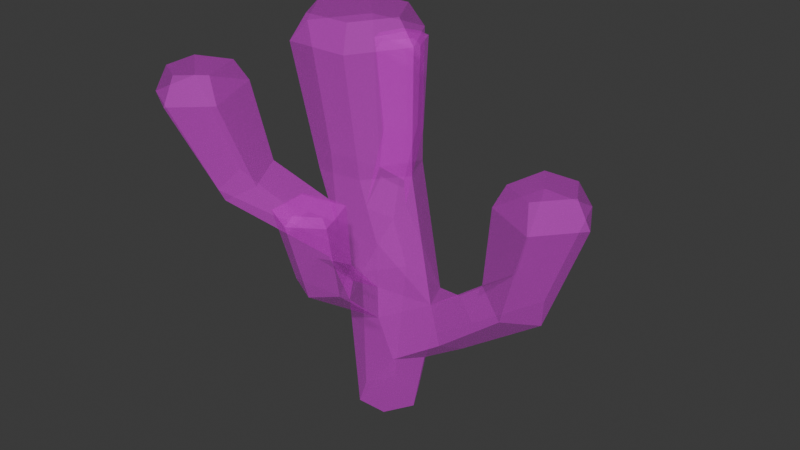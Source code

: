 # Source: SM_Prop_Coral_02.blend  (saved by Blender 4.5.88; exported with 4.5.12 LTS)
import bpy
from mathutils import Matrix  # noqa: F401  (used for matrix-valued properties, if any)

bpy.ops.wm.read_factory_settings(use_empty=True)
scene = bpy.context.scene
scene.name = 'Scene'

# ---- collections
col_sm_prop_coral_02 = bpy.data.collections.new('SM_Prop_Coral_02'); scene.collection.children.link(col_sm_prop_coral_02)

# ---- images (referenced by path relative to the original .blend; pixels are not part of the script)
import os
ASSET_DIR = os.environ.get("B2B_ASSET_DIR", "")  # directory of the original .blend (textures are referenced by path, not embedded)
HERE = os.path.dirname(os.path.abspath(__file__))  # packed textures are extracted next to this script under _unpacked/

def load_image(name, relpath, width, height, colorspace="sRGB"):
    """Load a texture the original file referenced (path relative to the .blend, or extracted next to this script)."""
    p = next((c for c in (os.path.join(HERE, relpath), os.path.join(ASSET_DIR, relpath)) if relpath and os.path.exists(c)), "")
    if p:
        img = bpy.data.images.load(p, check_existing=True)
        img.name = name
    else:  # same state as the original file: an image datablock whose file is absent (Cycles renders it pink)
        img = bpy.data.images.new(name, width, height)
        img.source = "FILE"
        img.filepath = "//" + (relpath or name)
    img.colorspace_settings.name = colorspace
    return img
img_file394 = load_image('_file394', 'RopeBridge.png', 1024, 1024, 'sRGB')
img_file394_001 = load_image('_file394.001', 'RopeBridge.png', 1024, 1024, 'Non-Color')

# ---- materials (node trees are filled in below, after node groups)
mat_explorer_mat19 = bpy.data.materials.new('Explorer_MAT19')
mat_explorer_mat19.use_transparency_overlap = False
mat_explorer_mat19.show_transparent_back = False
mat_explorer_mat19.diffuse_color = (1.0, 1.0, 1.0, 1.0)
mat_explorer_mat19.roughness = 0.5528

# ---- material node trees
mat_explorer_mat19.use_nodes = True; mat_explorer_mat19.node_tree.nodes.clear()
_N = mat_explorer_mat19.node_tree.nodes; _L = mat_explorer_mat19.node_tree.links
n0 = _N.new('ShaderNodeBsdfPrincipled'); n0.name = 'Principled BSDF'; n0.location = (-200, 100)
n0.inputs[2].default_value = 0.5528
n0.inputs[27].default_value = (0.0, 0.0, 0.0, 1.0)
n0.inputs[28].default_value = 1.0
n1 = _N.new('ShaderNodeOutputMaterial'); n1.name = 'Material Output'; n1.location = (200, 100)
n2 = _N.new('ShaderNodeNormalMap'); n2.name = 'Normal Map'; n2.location = (-600, -600)
n2.label = 'Normal/Map'
n3 = _N.new('ShaderNodeTexImage'); n3.name = 'Image Texture'; n3.location = (-600, 300)
n3.image = img_file394
n4 = _N.new('ShaderNodeTexImage'); n4.name = 'Image Texture.001'; n4.location = (-600, -300)
n4.image = img_file394_001
_L.new(n0.outputs[0], n1.inputs[0])
_L.new(n2.outputs[0], n0.inputs[5])
_L.new(n3.outputs[0], n0.inputs[0])
_L.new(n4.outputs[0], n0.inputs[4])
n1.is_active_output = True

# ---- world
world_world = bpy.data.worlds.new('World'); scene.world = world_world
world_world.use_nodes = True; world_world.node_tree.nodes.clear()
_N = world_world.node_tree.nodes; _L = world_world.node_tree.links
n0 = _N.new('ShaderNodeOutputWorld'); n0.name = 'World Output'; n0.location = (200, 100)
n1 = _N.new('ShaderNodeBackground'); n1.name = 'Background'; n1.location = (-200, 100)
n1.inputs[0].default_value = (0.05088, 0.05088, 0.05088, 1.0)
_L.new(n1.outputs[0], n0.inputs[0])
n0.is_active_output = True
world_world.color = (0.05088, 0.05088, 0.05088)
world_world.sun_shadow_jitter_overblur = 0.0

# ---- meshes
me_mesh = bpy.data.meshes.new('Mesh')
me_mesh.from_pydata([(-0.01746, 0.01586, -1.197e-09), (0.001022, 0.01586, 6.707e-05), (-0.01755, -0.01621, 0.0001541), (-0.02676, -0.0001768, 6.707e-05), (0.01023, -0.0001738, 0.0001541), (0.000954, -0.01621, 0.0001807), (-0.05295, 0.06943, 0.1344), (-0.03981, 0.06934, 0.1402), (-0.02806, -0.0006047, 0.07628), (-0.01471, 0.02288, 0.07468), (-0.07975, 0.0715, 0.1882), (0.01807, -0.00035, 0.0375), (-0.06213, 0.05797, 0.1352), (0.008845, -0.01707, 0.04057), (-0.06854, 0.08729, 0.1902), (-0.03531, 0.05799, 0.1471), (-0.06682, 0.08249, 0.1937), (-0.0249, 0.02356, 0.1024), (-0.0751, 0.07082, 0.1922), (-0.04928, 0.08535, 0.1923), (-0.03643, 0.01282, 0.1101), (-0.05259, 0.08106, 0.1952), (-0.06203, 0.05701, 0.1929), (-0.06222, 0.0526, 0.1892), (-0.05114, 0.04607, 0.1456), (-0.03477, 0.02326, 0.1324), (-0.03797, -0.01175, 0.09594), (-0.04663, 0.06796, 0.1952), (-0.04122, 0.06763, 0.1923), (-0.08937, -0.05034, 0.1281), (-0.09158, -0.03159, 0.1336), (-0.05024, -0.0001264, 0.1445), (-0.06801, -0.0276, 0.1445), (-0.07185, -0.06078, 0.1309), (-0.1162, -0.03792, 0.1859), (-0.01297, -0.02496, 0.08685), (-0.1159, -0.0658, 0.1844), (0.03046, 0.01473, 0.07575), (0.06484, 0.01812, 0.1008), (0.03972, 0.01466, 0.06149), (0.02772, -0.007694, 0.07911), (-0.005421, 0.02563, 0.1441), (0.08328, 0.01766, 0.09129), (0.04425, -0.0001703, 0.05428), (-0.01292, -0.02795, 0.07625), (-0.05629, -0.05223, 0.1407), (-0.07987, -0.03072, 0.1892), (0.008057, -0.0001371, 0.1473), (-0.01892, 0.02757, 0.1117), (0.009206, 0.0165, 0.04041), (0.01467, -0.06508, 0.1056), (-0.09162, -0.08028, 0.185), (0.03972, -0.015, 0.06149), (0.00104, -0.07357, 0.1039), (-0.03524, -0.025, 0.1477), (0.004202, -0.0241, 0.08884), (0.005414, -0.02617, 0.1174), (0.01381, 0.01867, 0.07298), (-0.02142, 0.02896, 0.1259), (-0.04638, 0.03161, 0.2181), (-0.1096, -0.04237, 0.2), (-0.01238, -0.05249, 0.113), (-0.1095, -0.06206, 0.1994), (-0.013, -0.06782, 0.1073), (-0.08413, -0.03734, 0.2016), (-0.06477, -0.0002542, 0.2181), (-0.00719, -0.02464, 0.1492), (-0.09244, -0.07183, 0.2), (0.006666, -0.0473, 0.1135), (-0.07546, -0.06191, 0.2013), (-0.06644, -0.06632, 0.1877), (-0.009586, 0.03161, 0.2181), (-0.04176, 0.02361, 0.2319), (-0.05554, -0.0002542, 0.2319), (0.005148, -0.02491, 0.07037), (-0.0142, 0.02361, 0.2319), (0.09326, -0.0001964, 0.08873), (0.06206, -0.009058, 0.1048), (0.07982, -0.01858, 0.09422), (-0.01711, -0.05705, 0.1499), (-0.02556, -0.0299, 0.09963), (-0.04176, -0.02412, 0.2319), (0.008728, -0.05239, 0.1499), (-0.01617, -0.07939, 0.1499), (-0.04638, -0.03212, 0.2181), (0.00881, -0.0002542, 0.2181), (-0.0004225, -0.0002542, 0.2319), (0.07462, 0.02476, 0.1512), (0.006307, -0.05692, 0.1534), (-0.01295, -0.06085, 0.1534), (-0.0142, -0.02412, 0.2319), (-0.01147, -0.07627, 0.1534), (0.1031, 0.02413, 0.1502), (0.00193, -0.0884, 0.1499), (0.06822, -0.01214, 0.1524), (-0.03742, -0.01109, 0.1209), (-0.0229, -0.02631, 0.1171), (0.07886, 0.01682, 0.1652), (0.001575, -0.08277, 0.1534), (0.01879, -0.07724, 0.1499), (0.07393, -0.008774, 0.1652), (0.01372, -0.07472, 0.1534), (0.09736, -0.02512, 0.1511), (0.09855, 0.01682, 0.1652), (-0.009586, -0.03212, 0.2181), (0.1166, -0.0002387, 0.1504), (0.1084, -0.0002443, 0.1652), (0.09307, -0.01839, 0.1652)], [], [(9, 57, 49, 0), (49, 1, 0), (5, 2, 3, 4), (0, 3, 8, 9), (3, 2, 44, 8), (0, 1, 4, 3), (4, 1, 49, 11), (6, 12, 10, 14), (7, 6, 14, 19), (74, 44, 2, 13), (2, 5, 13), (10, 12, 24, 23), (13, 5, 4, 11), (16, 14, 10, 18), (12, 6, 17, 20), (15, 7, 19, 28), (7, 48, 17, 6), (24, 12, 20, 25), (14, 16, 21, 19), (17, 9, 8), (8, 95, 20, 17), (22, 18, 10, 23), (21, 16, 18, 27), (27, 18, 22), (24, 15, 28, 23), (30, 26, 29), (26, 30, 32, 95), (25, 20, 95, 31), (28, 27, 22, 23), (25, 31, 65, 59), (33, 29, 26, 80), (46, 32, 30, 34), (47, 40, 57, 41), (30, 29, 36, 34), (41, 25, 59, 71), (39, 37, 38, 42), (37, 57, 40), (43, 39, 42, 76), (61, 35, 44, 63), (63, 44, 74, 53), (37, 40, 77, 38), (32, 45, 96, 95), (48, 7, 15, 58), (31, 54, 84, 65), (49, 39, 43, 11), (61, 68, 55, 35), (74, 50, 53), (51, 36, 29, 33), (78, 52, 43, 76), (74, 55, 68, 50), (47, 66, 56, 40), (56, 55, 40), (57, 37, 39, 49), (77, 40, 52, 78), (15, 24, 25, 58), (28, 19, 21, 27), (64, 60, 62, 67), (47, 41, 71, 85), (70, 45, 32, 46), (33, 45, 70, 51), (69, 64, 67), (52, 13, 11, 43), (62, 36, 51, 67), (54, 66, 104, 84), (75, 72, 73, 86), (46, 64, 69, 70), (66, 47, 85, 104), (87, 38, 77, 94), (68, 61, 79, 82), (67, 51, 70, 69), (92, 42, 38, 87), (40, 74, 13, 52), (86, 73, 81, 90), (83, 79, 61, 63), (76, 42, 92, 105), (88, 89, 101), (89, 91, 98, 101), (93, 83, 63, 53), (97, 87, 94, 100), (92, 87, 97, 103), (68, 82, 99, 50), (78, 76, 105, 102), (99, 82, 88, 101), (77, 78, 102, 94), (53, 50, 99, 93), (103, 97, 100, 106), (101, 98, 93, 99), (46, 34, 60, 64), (106, 100, 107), (105, 92, 103, 106), (34, 36, 62, 60), (96, 56, 66, 54), (59, 65, 73, 72), (44, 80, 26, 8), (95, 8, 26), (71, 59, 72, 75), (96, 54, 95), (95, 54, 31), (65, 84, 81, 73), (25, 41, 58), (17, 48, 57, 9), (82, 79, 89, 88), (79, 83, 91, 89), (85, 71, 75, 86), (83, 93, 98, 91), (84, 104, 90, 81), (104, 85, 86, 90), (94, 102, 107, 100), (102, 105, 106, 107), (44, 35, 80), (80, 35, 55), (55, 56, 96, 80), (45, 33, 80, 96), (40, 55, 74), (57, 48, 58, 41)])
me_mesh.polygons.foreach_set('use_smooth', [True] * 115)
_k = set([(0, 1), (0, 3), (0, 9), (0, 49), (1, 4), (1, 49), (2, 3), (2, 5), (2, 13), (2, 44), (3, 4), (3, 8), (4, 5), (4, 11), (5, 13), (6, 7), (6, 12), (6, 14), (6, 17), (7, 15), (7, 19), (7, 48), (8, 9), (8, 17), (8, 26), (8, 44), (8, 95), (9, 17), (9, 57), (10, 12), (10, 14), (10, 18), (10, 23), (11, 13), (11, 43), (11, 49), (12, 20), (12, 24), (13, 52), (13, 74), (14, 16), (14, 19), (15, 24), (15, 28), (15, 58), (16, 18), (16, 21), (17, 20), (17, 48), (18, 22), (18, 27), (19, 21), (19, 28), (20, 25), (20, 95), (21, 27), (22, 23), (22, 27), (23, 24), (23, 28), (24, 25), (25, 31), (25, 41), (25, 58), (25, 59), (26, 29), (26, 30), (26, 80), (26, 95), (27, 28), (29, 30), (29, 33), (29, 36), (30, 32), (30, 34), (31, 54), (31, 65), (31, 95), (32, 45), (32, 46), (32, 95), (33, 45), (33, 51), (33, 80), (34, 36), (34, 46), (34, 60), (35, 44), (35, 55), (35, 61), (35, 80), (36, 51), (36, 62), (37, 38), (37, 39), (37, 40), (37, 57), (38, 42), (38, 77), (38, 87), (39, 42), (39, 43), (39, 49), (40, 47), (40, 52), (40, 55), (40, 56), (40, 57), (40, 74), (40, 77), (41, 47), (41, 57), (41, 58), (41, 71), (42, 76), (42, 92), (43, 52), (43, 76), (44, 63), (44, 74), (44, 80), (45, 70), (45, 96), (46, 64), (46, 70), (47, 66), (47, 85), (48, 57), (48, 58), (49, 57), (50, 53), (50, 68), (50, 74), (50, 99), (51, 67), (51, 70), (52, 78), (53, 63), (53, 74), (53, 93), (54, 66), (54, 84), (54, 95), (54, 96), (55, 56), (55, 68), (55, 74), (55, 80), (56, 66), (56, 96), (59, 65), (59, 71), (59, 72), (60, 62), (60, 64), (61, 63), (61, 68), (61, 79), (62, 67), (63, 83), (64, 67), (64, 69), (65, 73), (65, 84), (66, 104), (67, 69), (68, 82), (69, 70), (71, 75), (71, 85), (72, 73), (72, 75), (73, 81), (73, 86), (75, 86), (76, 78), (76, 105), (77, 78), (77, 94), (78, 102), (79, 82), (79, 83), (79, 89), (80, 96), (81, 84), (81, 90), (82, 88), (82, 99), (83, 91), (83, 93), (84, 104), (85, 86), (85, 104), (86, 90), (87, 92), (87, 94), (87, 97), (88, 89), (88, 101), (89, 91), (89, 101), (90, 104), (91, 98), (92, 103), (92, 105), (93, 98), (93, 99), (94, 100), (94, 102), (95, 96), (97, 100), (97, 103), (98, 101), (99, 101), (100, 106), (100, 107), (102, 105), (102, 107), (103, 106), (105, 106), (106, 107)])
me_mesh.attributes.new('sharp_edge', 'BOOLEAN', 'EDGE').data.foreach_set('value', [ (min(e.vertices), max(e.vertices)) in _k for e in me_mesh.edges])
_uv = me_mesh.uv_layers.new(name='map1')
_uv.uv.foreach_set('vector', [0.1732, 0.4525, 0.1733, 0.4526, 0.1733, 0.4416, 0.1732, 0.415, 0.1733, 0.4416, 0.1733, 0.4151, 0.1732, 0.415, 0.1734, 0.415, 0.1734, 0.415, 0.1733, 0.415, 0.1734, 0.4151, 0.1732, 0.415, 0.1733, 0.415, 0.1733, 0.4524, 0.1732, 0.4525, 0.1733, 0.415, 0.1734, 0.415, 0.1734, 0.4524, 0.1733, 0.4524, 0.1732, 0.415, 0.1733, 0.4151, 0.1734, 0.4151, 0.1733, 0.415, 0.1734, 0.4151, 0.1733, 0.4151, 0.1733, 0.4416, 0.1734, 0.4416, 0.1729, 0.4523, 0.173, 0.4522, 0.1728, 0.452, 0.1728, 0.4521, 0.1729, 0.4523, 0.1729, 0.4523, 0.1728, 0.4521, 0.1728, 0.4521, 0.1734, 0.4525, 0.1734, 0.4524, 0.1734, 0.415, 0.1734, 0.4415, 0.1734, 0.415, 0.1734, 0.415, 0.1734, 0.4415, 0.1728, 0.452, 0.173, 0.4522, 0.173, 0.4522, 0.1729, 0.452, 0.1734, 0.4415, 0.1734, 0.415, 0.1734, 0.4151, 0.1734, 0.4416, 0.1728, 0.419, 0.1728, 0.4521, 0.1728, 0.452, 0.1728, 0.419, 0.173, 0.4522, 0.1729, 0.4523, 0.1732, 0.4524, 0.1732, 0.4523, 0.173, 0.4523, 0.1729, 0.4523, 0.1728, 0.4521, 0.1729, 0.4521, 0.1729, 0.4523, 0.1732, 0.4524, 0.1732, 0.4524, 0.1729, 0.4523, 0.173, 0.4522, 0.173, 0.4522, 0.1732, 0.4523, 0.1731, 0.4523, 0.1728, 0.4521, 0.1728, 0.419, 0.1728, 0.419, 0.1728, 0.4521, 0.1732, 0.4524, 0.1732, 0.4525, 0.1733, 0.4524, 0.1733, 0.4524, 0.1733, 0.4355, 0.1732, 0.4523, 0.1732, 0.4524, 0.1729, 0.419, 0.1728, 0.419, 0.1728, 0.452, 0.1729, 0.452, 0.1728, 0.419, 0.1728, 0.419, 0.1728, 0.419, 0.1729, 0.419, 0.1729, 0.419, 0.1728, 0.419, 0.1729, 0.419, 0.173, 0.4522, 0.173, 0.4523, 0.1729, 0.4521, 0.1729, 0.452, 0.1732, 0.452, 0.1733, 0.4523, 0.1733, 0.452, 0.1733, 0.4523, 0.1732, 0.452, 0.1733, 0.4437, 0.1733, 0.4355, 0.1731, 0.4523, 0.1732, 0.4523, 0.1733, 0.4355, 0.1732, 0.4521, 0.1729, 0.4521, 0.1729, 0.419, 0.1729, 0.419, 0.1729, 0.452, 0.1731, 0.4523, 0.1732, 0.4521, 0.1732, 0.4518, 0.1731, 0.4519, 0.1734, 0.4521, 0.1733, 0.452, 0.1733, 0.4523, 0.1734, 0.4523, 0.1733, 0.4519, 0.1733, 0.4437, 0.1732, 0.452, 0.1732, 0.4518, 0.1733, 0.4523, 0.1734, 0.4354, 0.1733, 0.4526, 0.1732, 0.4523, 0.1732, 0.452, 0.1733, 0.452, 0.1733, 0.4518, 0.1732, 0.4518, 0.1732, 0.4523, 0.1731, 0.4523, 0.1731, 0.4519, 0.1731, 0.452, 0.1734, 0.4527, 0.1733, 0.4526, 0.1734, 0.4526, 0.1734, 0.4527, 0.1733, 0.4526, 0.1733, 0.4526, 0.1734, 0.4354, 0.1734, 0.4527, 0.1734, 0.4527, 0.1734, 0.4527, 0.1735, 0.4527, 0.1735, 0.4523, 0.1734, 0.4524, 0.1734, 0.4524, 0.1735, 0.4523, 0.1735, 0.4523, 0.1734, 0.4524, 0.1734, 0.4525, 0.1736, 0.4523, 0.1733, 0.4526, 0.1734, 0.4354, 0.1735, 0.4526, 0.1734, 0.4526, 0.1733, 0.4437, 0.1734, 0.4521, 0.1734, 0.4523, 0.1733, 0.4355, 0.1732, 0.4524, 0.1729, 0.4523, 0.173, 0.4523, 0.1732, 0.4523, 0.1732, 0.4521, 0.1733, 0.4521, 0.1733, 0.4518, 0.1732, 0.4518, 0.1733, 0.4416, 0.1734, 0.4527, 0.1734, 0.4527, 0.1734, 0.4416, 0.1735, 0.4523, 0.1735, 0.4439, 0.1734, 0.4355, 0.1734, 0.4524, 0.1734, 0.4525, 0.1736, 0.4523, 0.1736, 0.4523, 0.1734, 0.4518, 0.1733, 0.4518, 0.1733, 0.452, 0.1734, 0.4521, 0.1736, 0.4527, 0.1735, 0.4526, 0.1734, 0.4527, 0.1735, 0.4527, 0.1734, 0.4525, 0.1734, 0.4355, 0.1735, 0.4439, 0.1736, 0.4523, 0.1733, 0.4523, 0.1734, 0.4522, 0.1734, 0.4523, 0.1734, 0.4354, 0.1734, 0.4523, 0.1734, 0.4355, 0.1734, 0.4354, 0.1733, 0.4526, 0.1733, 0.4526, 0.1734, 0.4527, 0.1733, 0.4416, 0.1735, 0.4526, 0.1734, 0.4354, 0.1735, 0.4526, 0.1736, 0.4527, 0.173, 0.4523, 0.173, 0.4522, 0.1731, 0.4523, 0.1732, 0.4523, 0.1729, 0.4521, 0.1728, 0.4521, 0.1728, 0.419, 0.1729, 0.419, 0.1733, 0.4188, 0.1732, 0.4187, 0.1733, 0.4187, 0.1734, 0.4187, 0.1733, 0.4523, 0.1732, 0.4523, 0.1731, 0.452, 0.1733, 0.452, 0.1734, 0.4519, 0.1734, 0.4521, 0.1733, 0.4437, 0.1733, 0.4519, 0.1734, 0.4521, 0.1734, 0.4521, 0.1734, 0.4519, 0.1734, 0.4518, 0.1734, 0.4188, 0.1733, 0.4188, 0.1734, 0.4187, 0.1735, 0.4526, 0.1734, 0.4415, 0.1734, 0.4416, 0.1734, 0.4527, 0.1733, 0.4187, 0.1733, 0.4518, 0.1734, 0.4518, 0.1734, 0.4187, 0.1733, 0.4521, 0.1734, 0.4522, 0.1734, 0.4519, 0.1733, 0.4518, 0.1732, 0.4189, 0.1731, 0.4188, 0.1732, 0.4188, 0.1733, 0.4189, 0.1733, 0.4519, 0.1733, 0.4188, 0.1734, 0.4188, 0.1734, 0.4519, 0.1734, 0.4522, 0.1733, 0.4523, 0.1733, 0.452, 0.1734, 0.4519, 0.1734, 0.4525, 0.1734, 0.4526, 0.1735, 0.4526, 0.1735, 0.4524, 0.1735, 0.4439, 0.1735, 0.4523, 0.1735, 0.4521, 0.1735, 0.4522, 0.1734, 0.4187, 0.1734, 0.4518, 0.1734, 0.4519, 0.1734, 0.4188, 0.1735, 0.4526, 0.1734, 0.4527, 0.1734, 0.4526, 0.1734, 0.4525, 0.1734, 0.4354, 0.1734, 0.4525, 0.1734, 0.4415, 0.1735, 0.4526, 0.1733, 0.4189, 0.1732, 0.4188, 0.1733, 0.4188, 0.1734, 0.4188, 0.1736, 0.4521, 0.1735, 0.4521, 0.1735, 0.4523, 0.1735, 0.4523, 0.1735, 0.4527, 0.1734, 0.4527, 0.1735, 0.4526, 0.1736, 0.4526, 0.1736, 0.4187, 0.1735, 0.4187, 0.1736, 0.4187, 0.1735, 0.4187, 0.1736, 0.4187, 0.1736, 0.4187, 0.1736, 0.4187, 0.1737, 0.4521, 0.1736, 0.4521, 0.1735, 0.4523, 0.1736, 0.4523, 0.1734, 0.4194, 0.1734, 0.4525, 0.1735, 0.4524, 0.1735, 0.4194, 0.1735, 0.4526, 0.1734, 0.4525, 0.1734, 0.4194, 0.1735, 0.4195, 0.1735, 0.4439, 0.1735, 0.4522, 0.1737, 0.4522, 0.1736, 0.4523, 0.1736, 0.4527, 0.1735, 0.4527, 0.1736, 0.4526, 0.1737, 0.4525, 0.1737, 0.4522, 0.1735, 0.4522, 0.1736, 0.4187, 0.1736, 0.4187, 0.1735, 0.4526, 0.1736, 0.4527, 0.1737, 0.4525, 0.1735, 0.4524, 0.1736, 0.4523, 0.1736, 0.4523, 0.1737, 0.4522, 0.1737, 0.4521, 0.1735, 0.4195, 0.1734, 0.4194, 0.1735, 0.4194, 0.1736, 0.4195, 0.1736, 0.4187, 0.1736, 0.4187, 0.1737, 0.4521, 0.1737, 0.4522, 0.1733, 0.4519, 0.1732, 0.4518, 0.1732, 0.4187, 0.1733, 0.4188, 0.1736, 0.4195, 0.1735, 0.4194, 0.1737, 0.4194, 0.1736, 0.4526, 0.1735, 0.4526, 0.1735, 0.4195, 0.1736, 0.4195, 0.1732, 0.4518, 0.1733, 0.4518, 0.1733, 0.4187, 0.1732, 0.4187, 0.1734, 0.4523, 0.1734, 0.4523, 0.1734, 0.4522, 0.1733, 0.4521, 0.1731, 0.4519, 0.1732, 0.4518, 0.1732, 0.4188, 0.1731, 0.4188, 0.1734, 0.4524, 0.1734, 0.4523, 0.1733, 0.4523, 0.1733, 0.4524, 0.1733, 0.4355, 0.1733, 0.4524, 0.1733, 0.4523, 0.1731, 0.452, 0.1731, 0.4519, 0.1731, 0.4188, 0.1732, 0.4189, 0.1734, 0.4523, 0.1733, 0.4521, 0.1733, 0.4355, 0.1733, 0.4355, 0.1733, 0.4521, 0.1732, 0.4521, 0.1732, 0.4518, 0.1733, 0.4518, 0.1733, 0.4188, 0.1732, 0.4188, 0.1731, 0.4523, 0.1732, 0.4523, 0.1732, 0.4523, 0.1732, 0.4524, 0.1732, 0.4524, 0.1733, 0.4526, 0.1732, 0.4525, 0.1735, 0.4522, 0.1735, 0.4521, 0.1735, 0.4187, 0.1736, 0.4187, 0.1735, 0.4521, 0.1736, 0.4521, 0.1736, 0.4187, 0.1735, 0.4187, 0.1733, 0.452, 0.1731, 0.452, 0.1732, 0.4189, 0.1733, 0.4189, 0.1736, 0.4521, 0.1737, 0.4521, 0.1736, 0.4187, 0.1736, 0.4187, 0.1733, 0.4518, 0.1734, 0.4519, 0.1734, 0.4188, 0.1733, 0.4188, 0.1734, 0.4519, 0.1733, 0.452, 0.1733, 0.4189, 0.1734, 0.4188, 0.1735, 0.4524, 0.1737, 0.4525, 0.1737, 0.4194, 0.1735, 0.4194, 0.1737, 0.4525, 0.1736, 0.4526, 0.1736, 0.4195, 0.1737, 0.4194, 0.1734, 0.4524, 0.1734, 0.4524, 0.1734, 0.4523, 0.1734, 0.4523, 0.1734, 0.4524, 0.1734, 0.4355, 0.1734, 0.4355, 0.1734, 0.4523, 0.1734, 0.4523, 0.1734, 0.4523, 0.1734, 0.4521, 0.1734, 0.4521, 0.1734, 0.4523, 0.1734, 0.4523, 0.1734, 0.4354, 0.1734, 0.4355, 0.1734, 0.4525, 0.1733, 0.4526, 0.1732, 0.4524, 0.1732, 0.4523, 0.1732, 0.4523])
me_mesh.materials.append(mat_explorer_mat19)
me_mesh.update()
me_mesh.normals_split_custom_set([tuple(v) for v in zip(*[iter([0.1294, 0.9872, -0.09342, 0.1294, 0.9872, -0.09342, 0.1294, 0.9872, -0.09342, 0.1294, 0.9872, -0.09342, -7.154e-05, 0.9999, -0.01583, -7.154e-05, 0.9999, -0.01583, -7.154e-05, 0.9999, -0.01583, 0.002048, -0.003548, -1.0, 0.002048, -0.003548, -1.0, 0.002048, -0.003548, -1.0, 0.002048, -0.003548, -1.0, -0.8677, 0.4968, -0.01341, -0.8677, 0.4968, -0.01341, -0.8677, 0.4968, -0.01341, -0.8677, 0.4968, -0.01341, -0.8718, -0.4894, -0.02006, -0.8718, -0.4894, -0.02006, -0.8718, -0.4894, -0.02006, -0.8718, -0.4894, -0.02006, 0.002778, -0.004812, -1.0, 0.002778, -0.004812, -1.0, 0.002778, -0.004812, -1.0, 0.002778, -0.004812, -1.0, 0.8556, 0.4855, -0.1794, 0.8556, 0.4855, -0.1794, 0.8556, 0.4855, -0.1794, 0.8556, 0.4855, -0.1794, -0.7305, 0.5638, -0.3855, -0.7305, 0.5638, -0.3855, -0.7305, 0.5638, -0.3855, -0.7305, 0.5638, -0.3855, 0.1249, 0.9546, -0.2704, 0.1249, 0.9546, -0.2704, 0.1249, 0.9546, -0.2704, 0.1249, 0.9546, -0.2704, 0.1873, -0.9656, -0.1802, 0.1873, -0.9656, -0.1802, 0.1873, -0.9656, -0.1802, 0.1873, -0.9656, -0.1802, 8.205e-05, -0.9998, -0.02118, 8.205e-05, -0.9998, -0.02118, 8.205e-05, -0.9998, -0.02118, -0.719, -0.6915, -0.07003, -0.719, -0.6915, -0.07003, -0.719, -0.6915, -0.07003, -0.719, -0.6915, -0.07003, 0.8494, -0.4966, -0.1785, 0.8494, -0.4966, -0.1785, 0.8494, -0.4966, -0.1785, 0.8494, -0.4966, -0.1785, -0.5872, 0.3203, 0.7434, -0.5872, 0.3203, 0.7434, -0.5872, 0.3203, 0.7434, -0.5872, 0.3203, 0.7434, -0.5439, 0.1914, -0.8171, -0.5439, 0.1914, -0.8171, -0.5439, 0.1914, -0.8171, -0.5439, 0.1914, -0.8171, 0.914, 0.4038, 0.03796, 0.914, 0.4038, 0.03796, 0.914, 0.4038, 0.03796, 0.914, 0.4038, 0.03796, 0.3781, 0.6594, -0.6498, 0.3781, 0.6594, -0.6498, 0.3781, 0.6594, -0.6498, 0.3781, 0.6594, -0.6498, -0.7475, -0.6104, 0.262, -0.7475, -0.6104, 0.262, -0.7475, -0.6104, 0.262, -0.7475, -0.6104, 0.262, -0.02939, 0.5739, 0.8184, -0.02939, 0.5739, 0.8184, -0.02939, 0.5739, 0.8184, -0.02939, 0.5739, 0.8184, -0.8333, 0.4522, -0.318, -0.8333, 0.4522, -0.318, -0.8333, 0.4522, -0.318, -0.9368, 0.1772, -0.3018, -0.9368, 0.1772, -0.3018, -0.9368, 0.1772, -0.3018, -0.9368, 0.1772, -0.3018, -0.5885, -0.5172, 0.6214, -0.5885, -0.5172, 0.6214, -0.5885, -0.5172, 0.6214, -0.5885, -0.5172, 0.6214, -0.1106, -0.0503, 0.9926, -0.1106, -0.0503, 0.9926, -0.1106, -0.0503, 0.9926, -0.1106, -0.0503, 0.9926, -0.1106, -0.0503, 0.9926, -0.1106, -0.0503, 0.9926, -0.1106, -0.0503, 0.9926, 0.5513, -0.7958, 0.2506, 0.5513, -0.7958, 0.2506, 0.5513, -0.7958, 0.2506, 0.5513, -0.7958, 0.2506, -0.6056, 0.1565, -0.7802, -0.6056, 0.1565, -0.7802, -0.6056, 0.1565, -0.7802, -0.3314, 0.9381, 0.101, -0.3314, 0.9381, 0.101, -0.3314, 0.9381, 0.101, -0.3314, 0.9381, 0.101, -0.9344, 0.1761, -0.3096, -0.9344, 0.1761, -0.3096, -0.9344, 0.1761, -0.3096, -0.9344, 0.1761, -0.3096, 0.3368, -0.6184, 0.71, 0.3368, -0.6184, 0.71, 0.3368, -0.6184, 0.71, 0.3368, -0.6184, 0.71, -0.8564, 0.4889, -0.1656, -0.8564, 0.4889, -0.1656, -0.8564, 0.4889, -0.1656, -0.8564, 0.4889, -0.1656, -0.2411, -0.4473, -0.8613, -0.2411, -0.4473, -0.8613, -0.2411, -0.4473, -0.8613, -0.2411, -0.4473, -0.8613, -0.1895, 0.9816, 0.02436, -0.1895, 0.9816, 0.02436, -0.1895, 0.9816, 0.02436, -0.1895, 0.9816, 0.02436, 0.8551, 0.4831, 0.1883, 0.8551, 0.4831, 0.1883, 0.8551, 0.4831, 0.1883, 0.8551, 0.4831, 0.1883, -0.9056, 0.01525, -0.4239, -0.9056, 0.01525, -0.4239, -0.9056, 0.01525, -0.4239, -0.9056, 0.01525, -0.4239, -0.01957, 0.9956, -0.09118, -0.01957, 0.9956, -0.09118, -0.01957, 0.9956, -0.09118, -0.01957, 0.9956, -0.09118, -0.03624, 0.9972, -0.06468, -0.03624, 0.9972, -0.06468, -0.03624, 0.9972, -0.06468, -0.03624, 0.9972, -0.06468, -0.1246, 0.1618, 0.9789, -0.1246, 0.1618, 0.9789, -0.1246, 0.1618, 0.9789, 0.5012, 0.4444, -0.7425, 0.5012, 0.4444, -0.7425, 0.5012, 0.4444, -0.7425, 0.5012, 0.4444, -0.7425, -0.9997, 0.01152, 0.02253, -0.9997, 0.01152, 0.02253, -0.9997, 0.01152, 0.02253, -0.9997, 0.01152, 0.02253, -0.2725, -0.5585, -0.7835, -0.2725, -0.5585, -0.7835, -0.2725, -0.5585, -0.7835, -0.2725, -0.5585, -0.7835, -0.5881, 0.182, 0.7881, -0.5881, 0.182, 0.7881, -0.5881, 0.182, 0.7881, -0.5881, 0.182, 0.7881, 0.5076, 0.1731, 0.844, 0.5076, 0.1731, 0.844, 0.5076, 0.1731, 0.844, 0.5076, 0.1731, 0.844, 0.9181, 0.3848, 0.09458, 0.9181, 0.3848, 0.09458, 0.9181, 0.3848, 0.09458, 0.9181, 0.3848, 0.09458, -0.844, -0.5068, -0.1757, -0.844, -0.5068, -0.1757, -0.844, -0.5068, -0.1757, -0.844, -0.5068, -0.1757, 0.5053, 0.4489, -0.737, 0.5053, 0.4489, -0.737, 0.5053, 0.4489, -0.737, 0.5053, 0.4489, -0.737, -0.1633, 0.6929, 0.7023, -0.1633, 0.6929, 0.7023, -0.1633, 0.6929, 0.7023, -0.1633, 0.6929, 0.7023, 0.4247, -0.538, -0.7282, 0.4247, -0.538, -0.7282, 0.4247, -0.538, -0.7282, -0.4348, -0.7898, -0.4326, -0.4348, -0.7898, -0.4326, -0.4348, -0.7898, -0.4326, -0.4348, -0.7898, -0.4326, 0.4963, -0.531, -0.6868, 0.4963, -0.531, -0.6868, 0.4963, -0.531, -0.6868, 0.4963, -0.531, -0.6868, 0.9496, 0.2905, 0.1175, 0.9496, 0.2905, 0.1175, 0.9496, 0.2905, 0.1175, 0.9496, 0.2905, 0.1175, 0.8403, -0.4436, 0.3116, 0.8403, -0.4436, 0.3116, 0.8403, -0.4436, 0.3116, 0.8403, -0.4436, 0.3116, 0.5466, -0.8332, -0.08353, 0.5466, -0.8332, -0.08353, 0.5466, -0.8332, -0.08353, 0.1383, 0.9898, -0.03353, 0.1383, 0.9898, -0.03353, 0.1383, 0.9898, -0.03353, 0.1383, 0.9898, -0.03353, -0.2705, -0.9252, 0.2662, -0.2705, -0.9252, 0.2662, -0.2705, -0.9252, 0.2662, -0.2705, -0.9252, 0.2662, 0.3639, -0.3588, 0.8596, 0.3639, -0.3588, 0.8596, 0.3639, -0.3588, 0.8596, 0.3639, -0.3588, 0.8596, 0.4708, 0.214, 0.8559, 0.4708, 0.214, 0.8559, 0.4708, 0.214, 0.8559, 0.4708, 0.214, 0.8559, -0.05507, -0.03217, 0.998, -0.05507, -0.03217, 0.998, -0.05507, -0.03217, 0.998, -0.05507, -0.03217, 0.998, 0.8751, 0.484, 0.001037, 0.8751, 0.484, 0.001037, 0.8751, 0.484, 0.001037, 0.8751, 0.484, 0.001037, 0.8945, 0.3486, 0.2798, 0.8945, 0.3486, 0.2798, 0.8945, 0.3486, 0.2798, 0.8945, 0.3486, 0.2798, 0.5099, -0.8501, -0.1315, 0.5099, -0.8501, -0.1315, 0.5099, -0.8501, -0.1315, 0.5099, -0.8501, -0.1315, -0.05507, -0.03217, 0.998, -0.05507, -0.03217, 0.998, -0.05507, -0.03217, 0.998, 0.5025, -0.4579, -0.7334, 0.5025, -0.4579, -0.7334, 0.5025, -0.4579, -0.7334, 0.5025, -0.4579, -0.7334, -0.4712, -0.7829, 0.4062, -0.4712, -0.7829, 0.4062, -0.4712, -0.7829, 0.4062, -0.4712, -0.7829, 0.4062, 0.007916, -0.9946, -0.1033, 0.007916, -0.9946, -0.1033, 0.007916, -0.9946, -0.1033, 0.007916, -0.9946, -0.1033, 0.0, 0.0, 1.0, 0.0, 0.0, 1.0, 0.0, 0.0, 1.0, 0.0, 0.0, 1.0, 0.8398, 0.2944, 0.456, 0.8398, 0.2944, 0.456, 0.8398, 0.2944, 0.456, 0.8398, 0.2944, 0.456, 0.8583, -0.5129, -0.01778, 0.8583, -0.5129, -0.01778, 0.8583, -0.5129, -0.01778, 0.8583, -0.5129, -0.01778, -0.9764, 0.1522, 0.1534, -0.9764, 0.1522, 0.1534, -0.9764, 0.1522, 0.1534, -0.9764, 0.1522, 0.1534, -0.2138, 0.9695, 0.1198, -0.2138, 0.9695, 0.1198, -0.2138, 0.9695, 0.1198, -0.2138, 0.9695, 0.1198, 0.3954, -0.7785, 0.4875, 0.3954, -0.7785, 0.4875, 0.3954, -0.7785, 0.4875, 0.3954, -0.7785, 0.4875, -0.003136, 0.993, -0.1182, -0.003136, 0.993, -0.1182, -0.003136, 0.993, -0.1182, -0.003136, 0.993, -0.1182, 0.2951, -0.9515, 0.08684, 0.2951, -0.9515, 0.08684, 0.2951, -0.9515, 0.08684, 0.2951, -0.9515, 0.08684, 0.0, 0.0, 1.0, 0.0, 0.0, 1.0, 0.0, 0.0, 1.0, 0.0, 0.0, 1.0, -0.9952, 0.006477, -0.09756, -0.9952, 0.006477, -0.09756, -0.9952, 0.006477, -0.09756, -0.9952, 0.006477, -0.09756, 0.821, 0.4738, -0.3186, 0.821, 0.4738, -0.3186, 0.821, 0.4738, -0.3186, 0.821, 0.4738, -0.3186, 0.0, 0.0, 1.0, 0.0, 0.0, 1.0, 0.0, 0.0, 1.0, 0.0, 0.0, 1.0, 0.0, 0.0, 1.0, 0.0, 0.0, 1.0, 0.0, 0.0, 1.0, -0.4252, -0.8644, -0.2685, -0.4252, -0.8644, -0.2685, -0.4252, -0.8644, -0.2685, -0.4252, -0.8644, -0.2685, -0.9135, 0.1725, 0.3683, -0.9135, 0.1725, 0.3683, -0.9135, 0.1725, 0.3683, -0.9135, 0.1725, 0.3683, 0.02104, 0.8843, 0.4664, 0.02104, 0.8843, 0.4664, 0.02104, 0.8843, 0.4664, 0.02104, 0.8843, 0.4664, 0.9215, 0.3882, 0.0124, 0.9215, 0.3882, 0.0124, 0.9215, 0.3882, 0.0124, 0.9215, 0.3882, 0.0124, 0.7439, -0.6022, -0.2897, 0.7439, -0.6022, -0.2897, 0.7439, -0.6022, -0.2897, 0.7439, -0.6022, -0.2897, 0.6244, 0.2559, 0.738, 0.6244, 0.2559, 0.738, 0.6244, 0.2559, 0.738, 0.6244, 0.2559, 0.738, -0.4297, -0.9029, 0.01431, -0.4297, -0.9029, 0.01431, -0.4297, -0.9029, 0.01431, -0.4297, -0.9029, 0.01431, 0.5323, -0.8025, -0.2695, 0.5323, -0.8025, -0.2695, 0.5323, -0.8025, -0.2695, 0.5323, -0.8025, -0.2695, -3.959e-07, 0.0, 1.0, -3.959e-07, 0.0, 1.0, -3.959e-07, 0.0, 1.0, -3.959e-07, 0.0, 1.0, 0.3222, -0.4864, 0.8122, 0.3222, -0.4864, 0.8122, 0.3222, -0.4864, 0.8122, 0.3222, -0.4864, 0.8122, -0.2087, 0.8958, 0.3923, -0.2087, 0.8958, 0.3923, -0.2087, 0.8958, 0.3923, -0.2087, 0.8958, 0.3923, 4.705e-07, 0.0, 1.0, 4.705e-07, 0.0, 1.0, 4.705e-07, 0.0, 1.0, 0.7808, 0.4413, 0.4422, 0.7808, 0.4413, 0.4422, 0.7808, 0.4413, 0.4422, 0.7808, 0.4413, 0.4422, -0.9139, -0.02526, 0.4052, -0.9139, -0.02526, 0.4052, -0.9139, -0.02526, 0.4052, -0.9139, -0.02526, 0.4052, 0.007512, -0.9988, 0.04846, 0.007512, -0.9988, 0.04846, 0.007512, -0.9988, 0.04846, 0.007512, -0.9988, 0.04846, -0.749, 0.4324, 0.5021, -0.749, 0.4324, 0.5021, -0.749, 0.4324, 0.5021, -0.749, 0.4324, 0.5021, -0.713, -0.4733, -0.5174, -0.713, -0.4733, -0.5174, -0.713, -0.4733, -0.5174, -0.713, -0.4733, -0.5174, -0.7486, 0.663, -0.001157, -0.7486, 0.663, -0.001157, -0.7486, 0.663, -0.001157, 2.272e-07, 0.8648, 0.5021, 2.272e-07, 0.8648, 0.5021, 2.272e-07, 0.8648, 0.5021, 2.272e-07, 0.8648, 0.5021, -0.7294, -0.6297, -0.2674, -0.7294, -0.6297, -0.2674, -0.7294, -0.6297, -0.2674, -0.8261, -0.5248, -0.2051, -0.8261, -0.5248, -0.2051, -0.8261, -0.5248, -0.2051, -0.749, -0.4324, 0.5021, -0.749, -0.4324, 0.5021, -0.749, -0.4324, 0.5021, -0.749, -0.4324, 0.5021, -0.215, 0.9098, 0.3551, -0.215, 0.9098, 0.3551, -0.215, 0.9098, 0.3551, 0.03286, 0.992, -0.1219, 0.03286, 0.992, -0.1219, 0.03286, 0.992, -0.1219, 0.03286, 0.992, -0.1219, -0.119, 0.6255, 0.7711, -0.119, 0.6255, 0.7711, -0.119, 0.6255, 0.7711, -0.119, 0.6255, 0.7711, -0.6229, -0.04002, 0.7813, -0.6229, -0.04002, 0.7813, -0.6229, -0.04002, 0.7813, -0.6229, -0.04002, 0.7813, 0.749, 0.4324, 0.5021, 0.749, 0.4324, 0.5021, 0.749, 0.4324, 0.5021, 0.749, 0.4324, 0.5021, -0.2604, -0.5228, 0.8117, -0.2604, -0.5228, 0.8117, -0.2604, -0.5228, 0.8117, -0.2604, -0.5228, 0.8117, 0.0, -0.8648, 0.5021, 0.0, -0.8648, 0.5021, 0.0, -0.8648, 0.5021, 0.0, -0.8648, 0.5021, 0.749, -0.4324, 0.5021, 0.749, -0.4324, 0.5021, 0.749, -0.4324, 0.5021, 0.749, -0.4324, 0.5021, -0.3912, -0.8548, 0.341, -0.3912, -0.8548, 0.341, -0.3912, -0.8548, 0.341, -0.3912, -0.8548, 0.341, 0.7057, -0.5596, 0.4347, 0.7057, -0.5596, 0.4347, 0.7057, -0.5596, 0.4347, 0.7057, -0.5596, 0.4347, 0.5482, -0.8044, 0.229, 0.5482, -0.8044, 0.229, 0.5482, -0.8044, 0.229, 0.08138, -0.954, -0.2886, 0.08138, -0.954, -0.2886, 0.08138, -0.954, -0.2886, 0.1061, -0.9941, 0.02396, 0.1061, -0.9941, 0.02396, 0.1061, -0.9941, 0.02396, 0.1061, -0.9941, 0.02396, 0.5724, -0.8198, -0.01737, 0.5724, -0.8198, -0.01737, 0.5724, -0.8198, -0.01737, 0.5724, -0.8198, -0.01737, 0.589, -0.8055, 0.06561, 0.589, -0.8055, 0.06561, 0.589, -0.8055, 0.06561, 0.2285, 0.9728, -0.03705, 0.2285, 0.9728, -0.03705, 0.2285, 0.9728, -0.03705, 0.2285, 0.9728, -0.03705])] * 3)])

# ---- objects
ob_sm_prop_coral_02 = bpy.data.objects.new('SM_Prop_Coral_02', me_mesh)

# ---- transforms, parenting, visibility, modifiers, constraints
ob_sm_prop_coral_02.location = (0.0, 0.0, 0.0)
ob_sm_prop_coral_02.color = (0.8, 0.8, 0.8, 1.0)

# ---- collection membership
col_sm_prop_coral_02.objects.link(ob_sm_prop_coral_02)

# ---- scene / render settings (as saved in the file)
scene.frame_start = 1; scene.frame_end = 250; scene.frame_set(1)
scene.render.engine = 'BLENDER_EEVEE_NEXT'
bpy.context.view_layer.update()

# ---- added for rendering (the .blend has no active camera and no usable light): camera, sun
cam_auto = bpy.data.cameras.new('AutoCamera')
cam_auto.lens = 50.0
cam_auto.sensor_width = 36.0
cam_auto.clip_end = 1000.0
ob_auto_camera = bpy.data.objects.new('AutoCamera', cam_auto)
scene.collection.objects.link(ob_auto_camera)
ob_auto_camera.location = (0.344913, -0.414233, 0.39174)
ob_auto_camera.rotation_euler = (1.09748, -7.21219e-08, 0.694738)
scene.camera = ob_auto_camera
light_auto_sun = bpy.data.lights.new('AutoSun', 'SUN')
light_auto_sun.energy = 3.0
light_auto_sun.angle = 0.0523599
ob_auto_sun = bpy.data.objects.new('AutoSun', light_auto_sun)
scene.collection.objects.link(ob_auto_sun)
ob_auto_sun.rotation_euler = (0.872665, 0.174533, 0.523599)
bpy.context.view_layer.update()

